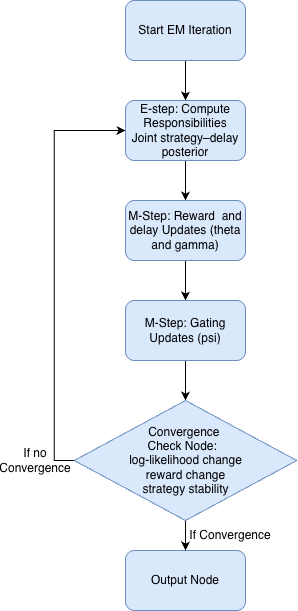

The diagram above was exported from draw.io. Its source (the exported page's mxGraphModel, read from the mxfile embedded in the PNG):
<mxGraphModel dx="976" dy="664" grid="1" gridSize="10" guides="1" tooltips="1" connect="1" arrows="1" fold="1" page="1" pageScale="1" pageWidth="827" pageHeight="1169" math="0" shadow="0">
  <root>
    <mxCell id="0" />
    <mxCell id="1" parent="0" />
    <mxCell id="uuqvUMgK5ZdfJ93M_RRD-8" edge="1" parent="1" source="uuqvUMgK5ZdfJ93M_RRD-1" style="edgeStyle=orthogonalEdgeStyle;rounded=0;orthogonalLoop=1;jettySize=auto;html=1;exitX=0.5;exitY=1;exitDx=0;exitDy=0;entryX=0.5;entryY=0;entryDx=0;entryDy=0;" target="uuqvUMgK5ZdfJ93M_RRD-2">
      <mxGeometry relative="1" as="geometry" />
    </mxCell>
    <mxCell id="uuqvUMgK5ZdfJ93M_RRD-1" parent="1" style="rounded=1;whiteSpace=wrap;html=1;fillColor=#dae8fc;strokeColor=#6c8ebf;" value="&lt;div&gt;E-step:&amp;nbsp;Compute Responsibilities&lt;/div&gt;&lt;div&gt;Joint strategy–delay posterior&lt;/div&gt;" vertex="1">
      <mxGeometry height="60" width="120" x="340" y="180" as="geometry" />
    </mxCell>
    <mxCell id="uuqvUMgK5ZdfJ93M_RRD-9" edge="1" parent="1" source="uuqvUMgK5ZdfJ93M_RRD-2" style="edgeStyle=orthogonalEdgeStyle;rounded=0;orthogonalLoop=1;jettySize=auto;html=1;exitX=0.5;exitY=1;exitDx=0;exitDy=0;entryX=0.5;entryY=0;entryDx=0;entryDy=0;" target="uuqvUMgK5ZdfJ93M_RRD-3">
      <mxGeometry relative="1" as="geometry" />
    </mxCell>
    <mxCell id="uuqvUMgK5ZdfJ93M_RRD-2" parent="1" style="rounded=1;whiteSpace=wrap;html=1;fillColor=#dae8fc;strokeColor=#6c8ebf;" value="M-Step: Reward&amp;nbsp; and delay Updates (theta and g&lt;span style=&quot;background-color: transparent; color: light-dark(rgb(0, 0, 0), rgb(255, 255, 255));&quot;&gt;amma&lt;/span&gt;&lt;span style=&quot;background-color: transparent; color: light-dark(rgb(0, 0, 0), rgb(255, 255, 255));&quot;&gt;)&lt;/span&gt;" vertex="1">
      <mxGeometry height="60" width="120" x="340" y="280" as="geometry" />
    </mxCell>
    <mxCell id="uuqvUMgK5ZdfJ93M_RRD-10" edge="1" parent="1" source="uuqvUMgK5ZdfJ93M_RRD-3" style="edgeStyle=orthogonalEdgeStyle;rounded=0;orthogonalLoop=1;jettySize=auto;html=1;exitX=0.5;exitY=1;exitDx=0;exitDy=0;entryX=0.5;entryY=0;entryDx=0;entryDy=0;" target="uuqvUMgK5ZdfJ93M_RRD-6">
      <mxGeometry relative="1" as="geometry" />
    </mxCell>
    <mxCell id="uuqvUMgK5ZdfJ93M_RRD-3" parent="1" style="rounded=1;whiteSpace=wrap;html=1;fillColor=#dae8fc;strokeColor=#6c8ebf;" value="M-Step: Gating Updates (psi)" vertex="1">
      <mxGeometry height="60" width="120" x="340" y="380" as="geometry" />
    </mxCell>
    <mxCell id="uuqvUMgK5ZdfJ93M_RRD-5" parent="1" style="rounded=1;whiteSpace=wrap;html=1;fillColor=#dae8fc;strokeColor=#6c8ebf;" value="Output Node" vertex="1">
      <mxGeometry height="60" width="120" x="340" y="630" as="geometry" />
    </mxCell>
    <mxCell id="uuqvUMgK5ZdfJ93M_RRD-11" edge="1" parent="1" source="uuqvUMgK5ZdfJ93M_RRD-6" style="edgeStyle=orthogonalEdgeStyle;rounded=0;orthogonalLoop=1;jettySize=auto;html=1;exitX=0.5;exitY=1;exitDx=0;exitDy=0;" target="uuqvUMgK5ZdfJ93M_RRD-5">
      <mxGeometry relative="1" as="geometry" />
    </mxCell>
    <mxCell id="uuqvUMgK5ZdfJ93M_RRD-12" edge="1" parent="1" source="uuqvUMgK5ZdfJ93M_RRD-6" style="edgeStyle=orthogonalEdgeStyle;rounded=0;orthogonalLoop=1;jettySize=auto;html=1;exitX=0;exitY=0.5;exitDx=0;exitDy=0;entryX=0;entryY=0.5;entryDx=0;entryDy=0;" target="uuqvUMgK5ZdfJ93M_RRD-1">
      <mxGeometry relative="1" as="geometry" />
    </mxCell>
    <mxCell id="uuqvUMgK5ZdfJ93M_RRD-6" parent="1" style="rhombus;whiteSpace=wrap;html=1;fillColor=#dae8fc;strokeColor=#6c8ebf;" value="Convergence&amp;nbsp;&lt;div&gt;Check Node:&amp;nbsp;&amp;nbsp;&lt;div&gt;&lt;div&gt;&lt;span style=&quot;background-color: transparent; color: light-dark(rgb(0, 0, 0), rgb(255, 255, 255));&quot;&gt;log-likelihood change&lt;/span&gt;&lt;/div&gt;&lt;div&gt;&lt;span style=&quot;background-color: transparent; color: light-dark(rgb(0, 0, 0), rgb(255, 255, 255));&quot;&gt;reward change&lt;/span&gt;&lt;/div&gt;&lt;div&gt;&lt;span style=&quot;background-color: transparent; color: light-dark(rgb(0, 0, 0), rgb(255, 255, 255));&quot;&gt;strategy stability&lt;/span&gt;&lt;/div&gt;&lt;/div&gt;&lt;/div&gt;" vertex="1">
      <mxGeometry height="120" width="222.5" x="288.75" y="480" as="geometry" />
    </mxCell>
    <mxCell id="uuqvUMgK5ZdfJ93M_RRD-14" edge="1" parent="1" source="uuqvUMgK5ZdfJ93M_RRD-13" style="edgeStyle=orthogonalEdgeStyle;rounded=0;orthogonalLoop=1;jettySize=auto;html=1;exitX=0.5;exitY=1;exitDx=0;exitDy=0;entryX=0.5;entryY=0;entryDx=0;entryDy=0;" target="uuqvUMgK5ZdfJ93M_RRD-1">
      <mxGeometry relative="1" as="geometry" />
    </mxCell>
    <mxCell id="uuqvUMgK5ZdfJ93M_RRD-13" parent="1" style="rounded=1;whiteSpace=wrap;html=1;fillColor=#dae8fc;strokeColor=#6c8ebf;" value="Start EM Iteration" vertex="1">
      <mxGeometry height="60" width="120" x="340" y="80" as="geometry" />
    </mxCell>
    <mxCell id="uuqvUMgK5ZdfJ93M_RRD-17" parent="1" style="text;html=1;whiteSpace=wrap;strokeColor=none;fillColor=none;align=center;verticalAlign=middle;rounded=0;" value="If no Convergence" vertex="1">
      <mxGeometry height="30" width="60" x="220" y="525" as="geometry" />
    </mxCell>
    <mxCell id="uuqvUMgK5ZdfJ93M_RRD-18" parent="1" style="text;html=1;whiteSpace=wrap;strokeColor=none;fillColor=none;align=center;verticalAlign=middle;rounded=0;" value="If Convergence" vertex="1">
      <mxGeometry height="30" width="90" x="400" y="600" as="geometry" />
    </mxCell>
  </root>
</mxGraphModel>